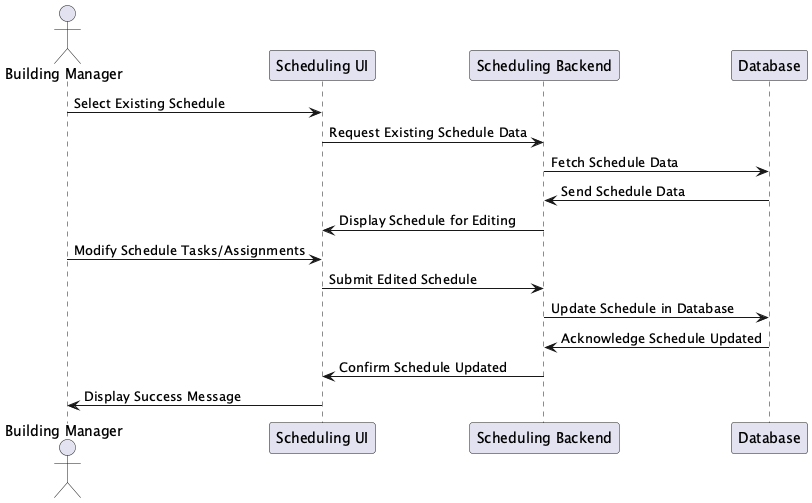

The diagram above was rendered by PlantUML. Its source (embedded in the PNG):
@startuml CreatingSchedule
actor "Building Manager" as BM
participant "Scheduling UI" as UI
participant "Scheduling Backend" as BE
participant "Database" as DB


BM -> UI : Select Existing Schedule
UI -> BE : Request Existing Schedule Data
BE -> DB : Fetch Schedule Data
DB -> BE : Send Schedule Data
BE -> UI : Display Schedule for Editing
BM -> UI : Modify Schedule Tasks/Assignments
UI -> BE : Submit Edited Schedule
BE -> DB : Update Schedule in Database
DB -> BE : Acknowledge Schedule Updated
BE -> UI : Confirm Schedule Updated
UI -> BM : Display Success Message

@enduml